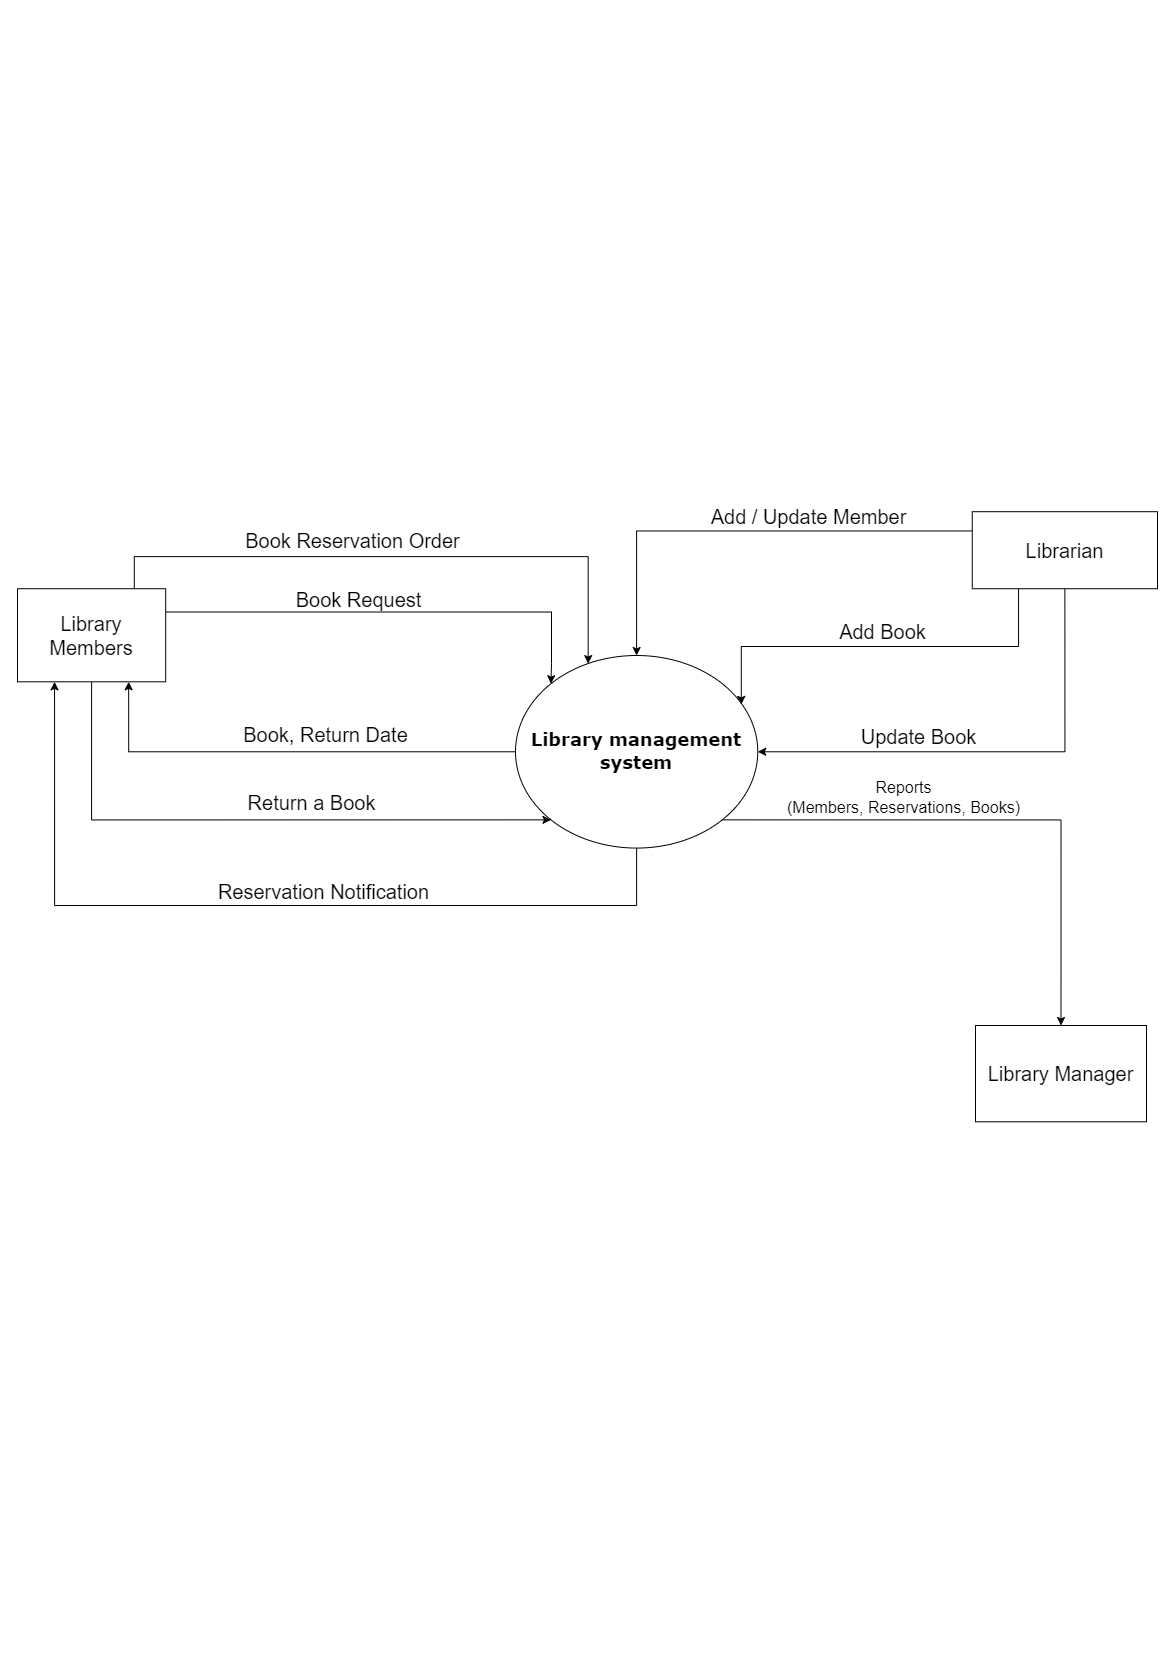

The diagram above was exported from draw.io. Its source (the exported page's mxGraphModel, read from the mxfile embedded in the PNG):
<mxGraphModel dx="519" dy="434" grid="0" gridSize="10" guides="1" tooltips="1" connect="1" arrows="1" fold="1" page="1" pageScale="1" pageWidth="1169" pageHeight="827" math="0" shadow="0">
  <root>
    <mxCell id="0" />
    <mxCell id="1" parent="0" />
    <mxCell id="DAH1wKKM-QWOaFqPa0QI-3" style="edgeStyle=orthogonalEdgeStyle;rounded=0;orthogonalLoop=1;jettySize=auto;html=1;exitX=1;exitY=1;exitDx=0;exitDy=0;entryX=0.5;entryY=0;entryDx=0;entryDy=0;" parent="1" source="XqLzsYDsnyS6kK-KGQqA-3" target="DH00FvAJnnbW6bKAE-SL-9" edge="1">
      <mxGeometry relative="1" as="geometry" />
    </mxCell>
    <mxCell id="DAH1wKKM-QWOaFqPa0QI-4" style="edgeStyle=orthogonalEdgeStyle;rounded=0;orthogonalLoop=1;jettySize=auto;html=1;exitX=0.5;exitY=1;exitDx=0;exitDy=0;entryX=0.25;entryY=1;entryDx=0;entryDy=0;" parent="1" source="XqLzsYDsnyS6kK-KGQqA-3" target="XqLzsYDsnyS6kK-KGQqA-5" edge="1">
      <mxGeometry relative="1" as="geometry">
        <Array as="points">
          <mxPoint x="636" y="905" />
          <mxPoint x="54" y="905" />
        </Array>
      </mxGeometry>
    </mxCell>
    <mxCell id="XqLzsYDsnyS6kK-KGQqA-3" value="&lt;font style=&quot;font-size: 18px;&quot; face=&quot;Verdana&quot;&gt;&lt;b style=&quot;font-size: 18px;&quot;&gt;Library management system&lt;/b&gt;&lt;/font&gt;" style="ellipse;whiteSpace=wrap;html=1;movable=1;resizable=1;rotatable=1;deletable=1;editable=1;locked=0;connectable=1;container=0;fontSize=18;" parent="1" vertex="1">
      <mxGeometry x="515" y="654.9970290353654" width="242.25" height="192.57465253887432" as="geometry" />
    </mxCell>
    <mxCell id="DH00FvAJnnbW6bKAE-SL-2" style="edgeStyle=orthogonalEdgeStyle;rounded=0;orthogonalLoop=1;jettySize=auto;html=1;exitX=0.5;exitY=1;exitDx=0;exitDy=0;entryX=0;entryY=1;entryDx=0;entryDy=0;" parent="1" source="XqLzsYDsnyS6kK-KGQqA-5" target="XqLzsYDsnyS6kK-KGQqA-3" edge="1">
      <mxGeometry relative="1" as="geometry" />
    </mxCell>
    <mxCell id="DAH1wKKM-QWOaFqPa0QI-1" style="edgeStyle=orthogonalEdgeStyle;rounded=0;orthogonalLoop=1;jettySize=auto;html=1;exitX=1;exitY=0.25;exitDx=0;exitDy=0;entryX=0;entryY=0;entryDx=0;entryDy=0;" parent="1" source="XqLzsYDsnyS6kK-KGQqA-5" target="XqLzsYDsnyS6kK-KGQqA-3" edge="1">
      <mxGeometry relative="1" as="geometry">
        <Array as="points">
          <mxPoint x="551" y="611" />
          <mxPoint x="551" y="663" />
        </Array>
      </mxGeometry>
    </mxCell>
    <mxCell id="XqLzsYDsnyS6kK-KGQqA-5" value="&lt;font style=&quot;font-size: 20px;&quot;&gt;Library Members&lt;br style=&quot;font-size: 20px;&quot;&gt;&lt;/font&gt;" style="rounded=0;whiteSpace=wrap;html=1;container=0;fontSize=20;" parent="1" vertex="1">
      <mxGeometry x="17" y="588.2281546718041" width="148.20000000000002" height="93.07774872712258" as="geometry" />
    </mxCell>
    <mxCell id="PlGmfiSZm8DJ5U56nJp8-26" style="edgeStyle=orthogonalEdgeStyle;rounded=0;orthogonalLoop=1;jettySize=auto;html=1;exitX=0;exitY=0.25;exitDx=0;exitDy=0;entryX=0.5;entryY=0;entryDx=0;entryDy=0;" parent="1" source="PlGmfiSZm8DJ5U56nJp8-3" target="XqLzsYDsnyS6kK-KGQqA-3" edge="1">
      <mxGeometry relative="1" as="geometry" />
    </mxCell>
    <mxCell id="PlGmfiSZm8DJ5U56nJp8-30" style="edgeStyle=orthogonalEdgeStyle;rounded=0;orthogonalLoop=1;jettySize=auto;html=1;exitX=0.5;exitY=1;exitDx=0;exitDy=0;entryX=1;entryY=0.5;entryDx=0;entryDy=0;" parent="1" source="PlGmfiSZm8DJ5U56nJp8-3" target="XqLzsYDsnyS6kK-KGQqA-3" edge="1">
      <mxGeometry relative="1" as="geometry" />
    </mxCell>
    <mxCell id="PlGmfiSZm8DJ5U56nJp8-3" value="&lt;font style=&quot;font-size: 20px;&quot;&gt;Librarian&lt;br style=&quot;font-size: 20px;&quot;&gt;&lt;/font&gt;" style="rounded=0;whiteSpace=wrap;html=1;container=0;fontSize=20;" parent="1" vertex="1">
      <mxGeometry x="971.75" y="511.1982936562543" width="185.25" height="77.02986101554973" as="geometry" />
    </mxCell>
    <mxCell id="PlGmfiSZm8DJ5U56nJp8-5" value="&lt;font style=&quot;font-size: 20px;&quot;&gt;&lt;font style=&quot;font-size: 20px;&quot;&gt;Book Request&lt;/font&gt;&lt;br style=&quot;font-size: 20px;&quot;&gt;&lt;/font&gt;" style="text;html=1;align=center;verticalAlign=middle;resizable=0;points=[];autosize=1;strokeColor=none;fillColor=none;rotation=0;container=0;fontSize=20;" parent="1" vertex="1">
      <mxGeometry x="286.00376106194693" y="581.0025003440209" width="144" height="36" as="geometry" />
    </mxCell>
    <mxCell id="PlGmfiSZm8DJ5U56nJp8-17" value="Book, Return Date" style="text;html=1;align=center;verticalAlign=middle;resizable=0;points=[];autosize=1;strokeColor=none;fillColor=none;container=0;fontSize=20;" parent="1" vertex="1">
      <mxGeometry x="229.99716814159297" y="713.9985963946608" width="190" height="40" as="geometry" />
    </mxCell>
    <mxCell id="PlGmfiSZm8DJ5U56nJp8-27" value="Add / Update Member" style="text;html=1;align=center;verticalAlign=middle;resizable=0;points=[];autosize=1;strokeColor=none;fillColor=none;container=0;fontSize=20;" parent="1" vertex="1">
      <mxGeometry x="700.5376106194691" y="498" width="214" height="36" as="geometry" />
    </mxCell>
    <mxCell id="PlGmfiSZm8DJ5U56nJp8-34" value="&lt;font style=&quot;font-size: 16px;&quot;&gt;Reports&lt;br style=&quot;font-size: 16px;&quot;&gt;(Members, Reservations, Books)&lt;/font&gt;" style="text;html=1;align=center;verticalAlign=middle;resizable=0;points=[];autosize=1;strokeColor=none;fillColor=none;container=0;fontSize=16;" parent="1" vertex="1">
      <mxGeometry x="777.2470353982302" y="772.0027067565704" width="251" height="50" as="geometry" />
    </mxCell>
    <mxCell id="DH00FvAJnnbW6bKAE-SL-3" value="Return a Book" style="text;html=1;align=center;verticalAlign=middle;resizable=0;points=[];autosize=1;strokeColor=none;fillColor=none;container=0;fontSize=20;" parent="1" vertex="1">
      <mxGeometry x="236.0037610619469" y="782.0049277556076" width="150" height="40" as="geometry" />
    </mxCell>
    <mxCell id="DH00FvAJnnbW6bKAE-SL-4" style="edgeStyle=orthogonalEdgeStyle;rounded=0;orthogonalLoop=1;jettySize=auto;html=1;exitX=0;exitY=0.5;exitDx=0;exitDy=0;entryX=0.75;entryY=1;entryDx=0;entryDy=0;" parent="1" source="XqLzsYDsnyS6kK-KGQqA-3" target="XqLzsYDsnyS6kK-KGQqA-5" edge="1">
      <mxGeometry relative="1" as="geometry">
        <mxPoint x="145.25" y="684.5154809412412" as="targetPoint" />
      </mxGeometry>
    </mxCell>
    <mxCell id="DH00FvAJnnbW6bKAE-SL-7" value="Book Reservation Order" style="text;html=1;align=center;verticalAlign=middle;resizable=0;points=[];autosize=1;strokeColor=none;fillColor=none;container=0;fontSize=20;" parent="1" vertex="1">
      <mxGeometry x="232.149778761062" y="519.6470345397" width="240" height="40" as="geometry" />
    </mxCell>
    <mxCell id="DH00FvAJnnbW6bKAE-SL-8" style="edgeStyle=elbowEdgeStyle;rounded=0;orthogonalLoop=1;jettySize=auto;elbow=vertical;html=1;exitX=0.788;exitY=-0.002;exitDx=0;exitDy=0;entryX=0.3;entryY=0.042;entryDx=0;entryDy=0;entryPerimeter=0;exitPerimeter=0;" parent="1" source="XqLzsYDsnyS6kK-KGQqA-5" target="XqLzsYDsnyS6kK-KGQqA-3" edge="1">
      <mxGeometry relative="1" as="geometry">
        <mxPoint x="215.07500000000002" y="647.6053392046236" as="sourcePoint" />
        <mxPoint x="591.275" y="636.3718178065226" as="targetPoint" />
        <Array as="points">
          <mxPoint x="401.75" y="556.1323792486583" />
          <mxPoint x="487.25" y="556.1323792486583" />
          <mxPoint x="487.25" y="556.1323792486583" />
        </Array>
      </mxGeometry>
    </mxCell>
    <mxCell id="DH00FvAJnnbW6bKAE-SL-9" value="&lt;font style=&quot;font-size: 20px;&quot;&gt;Library Manager&lt;/font&gt;" style="rounded=0;whiteSpace=wrap;html=1;container=0;fontSize=13;" parent="1" vertex="1">
      <mxGeometry x="975" y="1025.002673730563" width="171" height="96.28732626943716" as="geometry" />
    </mxCell>
    <mxCell id="DH00FvAJnnbW6bKAE-SL-11" style="edgeStyle=elbowEdgeStyle;rounded=0;orthogonalLoop=1;jettySize=auto;elbow=vertical;html=1;exitX=0.25;exitY=1;exitDx=0;exitDy=0;entryX=0.932;entryY=0.254;entryDx=0;entryDy=0;entryPerimeter=0;" parent="1" source="PlGmfiSZm8DJ5U56nJp8-3" target="XqLzsYDsnyS6kK-KGQqA-3" edge="1">
      <mxGeometry relative="1" as="geometry" />
    </mxCell>
    <mxCell id="DAH1wKKM-QWOaFqPa0QI-5" value="Reservation Notification" style="text;html=1;align=center;verticalAlign=middle;resizable=0;points=[];autosize=1;strokeColor=none;fillColor=none;fontSize=20;" parent="1" vertex="1">
      <mxGeometry x="208" y="873" width="229" height="36" as="geometry" />
    </mxCell>
    <mxCell id="DAH1wKKM-QWOaFqPa0QI-6" value="Update Book" style="text;html=1;align=center;verticalAlign=middle;resizable=0;points=[];autosize=1;strokeColor=none;fillColor=none;container=0;fontSize=20;" parent="1" vertex="1">
      <mxGeometry x="850.9976106194691" y="718" width="134" height="36" as="geometry" />
    </mxCell>
    <mxCell id="XZeM-M_cUiclc3aZlOUi-1" value="Add Book" style="text;html=1;align=center;verticalAlign=middle;resizable=0;points=[];autosize=1;strokeColor=none;fillColor=none;container=0;fontSize=20;" vertex="1" parent="1">
      <mxGeometry x="829.9976106194691" y="613" width="105" height="36" as="geometry" />
    </mxCell>
  </root>
</mxGraphModel>